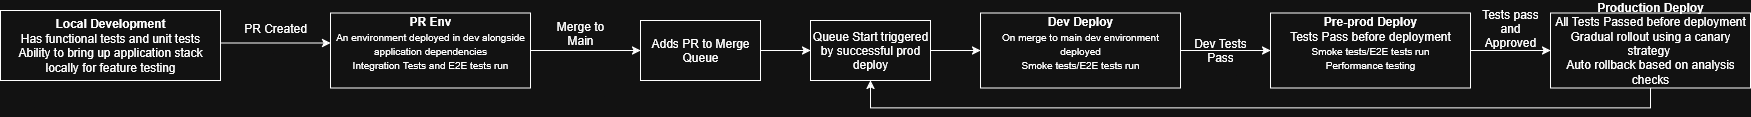

The diagram above was exported from draw.io. Its source (the exported page's mxGraphModel, read from the mxfile embedded in the PNG):
<mxGraphModel dx="1966" dy="1093" grid="1" gridSize="10" guides="1" tooltips="1" connect="1" arrows="1" fold="1" page="1" pageScale="1" pageWidth="100" pageHeight="20" math="0" shadow="0">
  <root>
    <mxCell id="0" />
    <mxCell id="1" parent="0" />
    <mxCell id="nINQqMGnmmqDy8Ti0J0Q-7" style="edgeStyle=orthogonalEdgeStyle;rounded=0;orthogonalLoop=1;jettySize=auto;html=1;" edge="1" parent="1">
      <mxGeometry relative="1" as="geometry">
        <mxPoint x="450" y="45.5" as="targetPoint" />
        <mxPoint x="340" y="45.5" as="sourcePoint" />
      </mxGeometry>
    </mxCell>
    <mxCell id="nINQqMGnmmqDy8Ti0J0Q-8" value="&lt;b&gt;Local Development&lt;/b&gt;&lt;br&gt;Has functional tests and unit tests&lt;br&gt;Ability to bring up application stack locally for feature testing" style="rounded=0;whiteSpace=wrap;html=1;" vertex="1" parent="1">
      <mxGeometry x="120" y="13" width="220" height="70" as="geometry" />
    </mxCell>
    <mxCell id="nINQqMGnmmqDy8Ti0J0Q-9" value="PR Created" style="text;html=1;align=center;verticalAlign=middle;whiteSpace=wrap;rounded=0;" vertex="1" parent="1">
      <mxGeometry x="360" y="15.5" width="70" height="30" as="geometry" />
    </mxCell>
    <mxCell id="nINQqMGnmmqDy8Ti0J0Q-10" style="edgeStyle=orthogonalEdgeStyle;rounded=0;orthogonalLoop=1;jettySize=auto;html=1;exitX=1;exitY=0.5;exitDx=0;exitDy=0;entryX=0;entryY=0.5;entryDx=0;entryDy=0;" edge="1" parent="1" source="nINQqMGnmmqDy8Ti0J0Q-11" target="nINQqMGnmmqDy8Ti0J0Q-22">
      <mxGeometry relative="1" as="geometry" />
    </mxCell>
    <mxCell id="nINQqMGnmmqDy8Ti0J0Q-11" value="&lt;div&gt;&lt;b&gt;PR Env&lt;/b&gt;&lt;/div&gt;&lt;div&gt;&lt;font style=&quot;font-size: 10px;&quot;&gt;An environment deployed in dev alongside application dependencies&lt;/font&gt;&lt;/div&gt;&lt;div&gt;&lt;font style=&quot;font-size: 10px;&quot;&gt;Integration Tests and E2E tests run&lt;/font&gt;&lt;/div&gt;&lt;div&gt;&lt;br&gt;&lt;/div&gt;" style="rounded=0;whiteSpace=wrap;html=1;" vertex="1" parent="1">
      <mxGeometry x="450" y="15.5" width="200" height="75" as="geometry" />
    </mxCell>
    <mxCell id="nINQqMGnmmqDy8Ti0J0Q-12" style="edgeStyle=orthogonalEdgeStyle;rounded=0;orthogonalLoop=1;jettySize=auto;html=1;exitX=1;exitY=0.5;exitDx=0;exitDy=0;" edge="1" parent="1" source="nINQqMGnmmqDy8Ti0J0Q-13" target="nINQqMGnmmqDy8Ti0J0Q-16">
      <mxGeometry relative="1" as="geometry" />
    </mxCell>
    <mxCell id="nINQqMGnmmqDy8Ti0J0Q-13" value="&lt;div&gt;&lt;b&gt;Dev Deploy&lt;/b&gt;&lt;/div&gt;&lt;div&gt;&lt;font style=&quot;font-size: 10px;&quot;&gt;On merge to main dev environment deployed&lt;/font&gt;&lt;/div&gt;&lt;div&gt;&lt;font style=&quot;font-size: 10px;&quot;&gt;Smoke tests/E2E tests run&lt;/font&gt;&lt;/div&gt;&lt;div&gt;&lt;br&gt;&lt;/div&gt;" style="rounded=0;whiteSpace=wrap;html=1;" vertex="1" parent="1">
      <mxGeometry x="1100" y="15.5" width="200" height="75" as="geometry" />
    </mxCell>
    <mxCell id="nINQqMGnmmqDy8Ti0J0Q-14" value="Merge to Main" style="text;html=1;align=center;verticalAlign=middle;whiteSpace=wrap;rounded=0;" vertex="1" parent="1">
      <mxGeometry x="670" y="20.5" width="60" height="30" as="geometry" />
    </mxCell>
    <mxCell id="nINQqMGnmmqDy8Ti0J0Q-15" style="edgeStyle=orthogonalEdgeStyle;rounded=0;orthogonalLoop=1;jettySize=auto;html=1;exitX=1;exitY=0.5;exitDx=0;exitDy=0;" edge="1" parent="1" source="nINQqMGnmmqDy8Ti0J0Q-16" target="nINQqMGnmmqDy8Ti0J0Q-19">
      <mxGeometry relative="1" as="geometry" />
    </mxCell>
    <mxCell id="nINQqMGnmmqDy8Ti0J0Q-16" value="&lt;div&gt;&lt;b&gt;Pre-prod Deploy&lt;/b&gt;&lt;/div&gt;&lt;div&gt;Tests Pass before deployment&lt;/div&gt;&lt;div&gt;&lt;font style=&quot;font-size: 10px;&quot;&gt;Smoke tests/E2E tests run&lt;br&gt;Performance testing&lt;/font&gt;&lt;/div&gt;&lt;div&gt;&lt;br&gt;&lt;/div&gt;" style="rounded=0;whiteSpace=wrap;html=1;" vertex="1" parent="1">
      <mxGeometry x="1390" y="15.5" width="200" height="75" as="geometry" />
    </mxCell>
    <mxCell id="nINQqMGnmmqDy8Ti0J0Q-17" value="Dev Tests Pass" style="text;html=1;align=center;verticalAlign=middle;whiteSpace=wrap;rounded=0;" vertex="1" parent="1">
      <mxGeometry x="1310" y="38" width="60" height="30" as="geometry" />
    </mxCell>
    <mxCell id="nINQqMGnmmqDy8Ti0J0Q-18" style="edgeStyle=orthogonalEdgeStyle;rounded=0;orthogonalLoop=1;jettySize=auto;html=1;exitX=0.5;exitY=1;exitDx=0;exitDy=0;entryX=0.5;entryY=1;entryDx=0;entryDy=0;" edge="1" parent="1" source="nINQqMGnmmqDy8Ti0J0Q-19" target="nINQqMGnmmqDy8Ti0J0Q-24">
      <mxGeometry relative="1" as="geometry" />
    </mxCell>
    <mxCell id="nINQqMGnmmqDy8Ti0J0Q-19" value="&lt;div&gt;&lt;b&gt;Production Deploy&lt;/b&gt;&lt;/div&gt;&lt;div&gt;All Tests Passed before deployment&lt;/div&gt;&lt;div&gt;Gradual rollout using a canary strategy&amp;nbsp;&lt;/div&gt;&lt;div&gt;Auto rollback based on analysis checks&lt;/div&gt;&lt;div&gt;&lt;br&gt;&lt;/div&gt;" style="rounded=0;whiteSpace=wrap;html=1;" vertex="1" parent="1">
      <mxGeometry x="1670" y="15.5" width="200" height="75" as="geometry" />
    </mxCell>
    <mxCell id="nINQqMGnmmqDy8Ti0J0Q-20" value="Tests pass and Approved" style="text;html=1;align=center;verticalAlign=middle;whiteSpace=wrap;rounded=0;" vertex="1" parent="1">
      <mxGeometry x="1600" y="15.5" width="60" height="30" as="geometry" />
    </mxCell>
    <mxCell id="nINQqMGnmmqDy8Ti0J0Q-21" style="edgeStyle=orthogonalEdgeStyle;rounded=0;orthogonalLoop=1;jettySize=auto;html=1;exitX=1;exitY=0.5;exitDx=0;exitDy=0;entryX=0;entryY=0.5;entryDx=0;entryDy=0;" edge="1" parent="1" source="nINQqMGnmmqDy8Ti0J0Q-22" target="nINQqMGnmmqDy8Ti0J0Q-24">
      <mxGeometry relative="1" as="geometry" />
    </mxCell>
    <mxCell id="nINQqMGnmmqDy8Ti0J0Q-22" value="Adds PR to Merge Queue" style="rounded=0;whiteSpace=wrap;html=1;" vertex="1" parent="1">
      <mxGeometry x="760" y="23" width="120" height="60" as="geometry" />
    </mxCell>
    <mxCell id="nINQqMGnmmqDy8Ti0J0Q-23" style="edgeStyle=orthogonalEdgeStyle;rounded=0;orthogonalLoop=1;jettySize=auto;html=1;exitX=1;exitY=0.5;exitDx=0;exitDy=0;entryX=0;entryY=0.5;entryDx=0;entryDy=0;" edge="1" parent="1" source="nINQqMGnmmqDy8Ti0J0Q-24" target="nINQqMGnmmqDy8Ti0J0Q-13">
      <mxGeometry relative="1" as="geometry" />
    </mxCell>
    <mxCell id="nINQqMGnmmqDy8Ti0J0Q-24" value="Queue Start triggered by successful prod deploy" style="rounded=0;whiteSpace=wrap;html=1;" vertex="1" parent="1">
      <mxGeometry x="930" y="23" width="120" height="60" as="geometry" />
    </mxCell>
  </root>
</mxGraphModel>